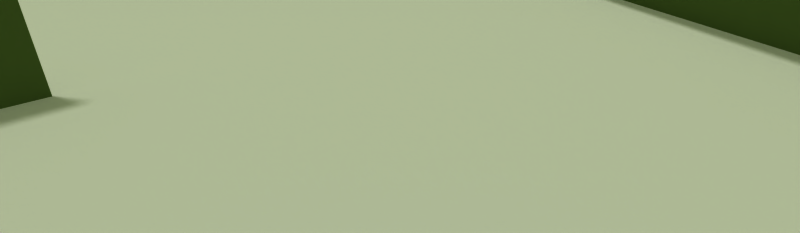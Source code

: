 # Source: Driver.blend  (saved by Blender 2.76.0; exported with 4.5.12 LTS)
import bpy
from mathutils import Matrix  # noqa: F401  (used for matrix-valued properties, if any)

bpy.ops.wm.read_factory_settings(use_empty=True)
scene = bpy.context.scene
scene.name = 'Scene'

# ---- collections
col_collection_1 = bpy.data.collections.new('Collection 1'); scene.collection.children.link(col_collection_1)

# ---- materials (node trees are filled in below, after node groups)
mat_material_004 = bpy.data.materials.new('Material.004')
mat_material_004.alpha_threshold = 0.0
mat_material_004.use_transparent_shadow = False
mat_material_004.diffuse_color = (0.302, 0.3843, 0.1686, 1.0)
mat_material_004.roughness = 0.5
mat_material_001 = bpy.data.materials.new('Material.001')
mat_material_001.alpha_threshold = 0.0
mat_material_001.use_transparent_shadow = False
mat_material_001.diffuse_color = (0.2612, 0.3127, 0.8, 1.0)
mat_material_001.roughness = 0.5
mat_material_002 = bpy.data.materials.new('Material.002')
mat_material_002.alpha_threshold = 0.0
mat_material_002.use_transparent_shadow = False
mat_material_002.preview_render_type = 'FLAT'
mat_material_002.diffuse_color = (0.7935, 0.7757, 0.8, 1.0)
mat_material_002.roughness = 0.5
mat_material_002.specular_intensity = 0.2302

# ---- material node trees

# ---- world
world_world = bpy.data.worlds.new('World'); scene.world = world_world
world_world.color = (0.2824, 0.3569, 0.149)
world_world.use_sun_shadow = False
world_world.sun_shadow_jitter_overblur = 0.0
world_world.cycles.sampling_method = 'MANUAL'
world_world.cycles.sample_map_resolution = 256

# ---- cameras
cam_camera = bpy.data.cameras.new('Camera')
cam_camera.passepartout_alpha = 0.2
cam_camera.clip_start = 0.001
cam_camera.clip_end = 100.0
cam_camera.lens = 17.59
cam_camera.sensor_width = 32.0
cam_camera.sensor_height = 18.0
cam_camera.ortho_scale = 7.314
cam_camera.show_passepartout = False
cam_camera.show_safe_areas = True
cam_camera.dof.focus_distance = 0.0
cam_camera.dof.aperture_fstop = 128.0

# ---- lights
light_sun_001 = bpy.data.lights.new('Sun.001', 'SUN')
light_sun_001.transmission_factor = 0.0
light_sun_001.angle = 0.1993
light_sun_001.energy = 1.0
light_sun_001.shadow_buffer_clip_start = 0.5
light_sun_001.shadow_soft_size = 0.1
light_sun_001.shadow_cascade_max_distance = 1000.0
light_sun_001.cycles.use_multiple_importance_sampling = False
light_sun = bpy.data.lights.new('Sun', 'SUN')
light_sun.transmission_factor = 0.0
light_sun.angle = 0.1993
light_sun.energy = 1.0
light_sun.shadow_buffer_clip_start = 0.5
light_sun.shadow_soft_size = 0.1
light_sun.shadow_cascade_max_distance = 1000.0
light_sun.cycles.use_multiple_importance_sampling = False

# ---- meshes
me_plane_028 = bpy.data.meshes.new('Plane.028')
me_plane_028.from_pydata([(-1.0, -1.0, 0.0), (1.0, -1.0, 0.0), (-1.0, 1.0, 0.0), (1.0, 1.0, 0.0)], [], [(0, 1, 3, 2)])
me_plane_028.materials.append(mat_material_004)
me_plane_028.use_remesh_preserve_volume = False
me_plane_028.use_remesh_preserve_attributes = False
me_plane_028.use_mirror_vertex_groups = False
me_plane_028.update()
me_plane_027 = bpy.data.meshes.new('Plane.027')
me_plane_027.from_pydata([(-1.0, -1.0, 0.0), (1.0, -1.0, 0.0), (-1.0, 1.0, 0.0), (1.0, 1.0, 0.0)], [], [(0, 1, 3, 2)])
me_plane_027.materials.append(mat_material_004)
me_plane_027.use_remesh_preserve_volume = False
me_plane_027.use_remesh_preserve_attributes = False
me_plane_027.use_mirror_vertex_groups = False
me_plane_027.update()
me_plane_026 = bpy.data.meshes.new('Plane.026')
me_plane_026.from_pydata([(-1.0, -1.0, 0.0), (1.0, -1.0, 0.0), (-1.0, 1.0, 0.0), (1.0, 1.0, 0.0)], [], [(0, 1, 3, 2)])
me_plane_026.materials.append(mat_material_004)
me_plane_026.use_remesh_preserve_volume = False
me_plane_026.use_remesh_preserve_attributes = False
me_plane_026.use_mirror_vertex_groups = False
me_plane_026.update()
me_plane_025 = bpy.data.meshes.new('Plane.025')
me_plane_025.from_pydata([(-1.0, -1.0, 0.0), (1.0, -1.0, 0.0), (-1.0, 1.0, 0.0), (1.0, 1.0, 0.0)], [], [(0, 1, 3, 2)])
me_plane_025.materials.append(mat_material_004)
me_plane_025.use_remesh_preserve_volume = False
me_plane_025.use_remesh_preserve_attributes = False
me_plane_025.use_mirror_vertex_groups = False
me_plane_025.update()
me_plane_024 = bpy.data.meshes.new('Plane.024')
me_plane_024.from_pydata([(-1.0, -1.0, 0.0), (1.0, -1.0, 0.0), (-1.0, 1.0, 0.0), (1.0, 1.0, 0.0)], [], [(0, 1, 3, 2)])
me_plane_024.materials.append(mat_material_004)
me_plane_024.use_remesh_preserve_volume = False
me_plane_024.use_remesh_preserve_attributes = False
me_plane_024.use_mirror_vertex_groups = False
me_plane_024.update()
me_plane_023 = bpy.data.meshes.new('Plane.023')
me_plane_023.from_pydata([(-1.0, -1.0, 0.0), (1.0, -1.0, 0.0), (-1.0, 1.0, 0.0), (1.0, 1.0, 0.0)], [], [(0, 1, 3, 2)])
me_plane_023.materials.append(mat_material_004)
me_plane_023.use_remesh_preserve_volume = False
me_plane_023.use_remesh_preserve_attributes = False
me_plane_023.use_mirror_vertex_groups = False
me_plane_023.update()
me_plane_022 = bpy.data.meshes.new('Plane.022')
me_plane_022.from_pydata([(-1.0, -1.0, 0.0), (1.0, -1.0, 0.0), (-1.0, 1.0, 0.0), (1.0, 1.0, 0.0)], [], [(0, 1, 3, 2)])
me_plane_022.materials.append(mat_material_004)
me_plane_022.use_remesh_preserve_volume = False
me_plane_022.use_remesh_preserve_attributes = False
me_plane_022.use_mirror_vertex_groups = False
me_plane_022.update()
me_plane_021 = bpy.data.meshes.new('Plane.021')
me_plane_021.from_pydata([(-1.0, -1.0, 0.0), (1.0, -1.0, 0.0), (-1.0, 1.0, 0.0), (1.0, 1.0, 0.0)], [], [(0, 1, 3, 2)])
me_plane_021.materials.append(mat_material_004)
me_plane_021.use_remesh_preserve_volume = False
me_plane_021.use_remesh_preserve_attributes = False
me_plane_021.use_mirror_vertex_groups = False
me_plane_021.update()
me_plane_020 = bpy.data.meshes.new('Plane.020')
me_plane_020.from_pydata([(-1.0, -1.0, 0.0), (1.0, -1.0, 0.0), (-1.0, 1.0, 0.0), (1.0, 1.0, 0.0)], [], [(0, 1, 3, 2)])
me_plane_020.materials.append(mat_material_004)
me_plane_020.use_remesh_preserve_volume = False
me_plane_020.use_remesh_preserve_attributes = False
me_plane_020.use_mirror_vertex_groups = False
me_plane_020.update()
me_plane_019 = bpy.data.meshes.new('Plane.019')
me_plane_019.from_pydata([(-1.0, -1.0, 0.0), (1.0, -1.0, 0.0), (-1.0, 1.0, 0.0), (1.0, 1.0, 0.0)], [], [(0, 1, 3, 2)])
me_plane_019.materials.append(mat_material_004)
me_plane_019.use_remesh_preserve_volume = False
me_plane_019.use_remesh_preserve_attributes = False
me_plane_019.use_mirror_vertex_groups = False
me_plane_019.update()
me_plane_018 = bpy.data.meshes.new('Plane.018')
me_plane_018.from_pydata([(-1.0, -1.0, 0.0), (1.0, -1.0, 0.0), (-1.0, 1.0, 0.0), (1.0, 1.0, 0.0)], [], [(0, 1, 3, 2)])
me_plane_018.materials.append(mat_material_004)
me_plane_018.use_remesh_preserve_volume = False
me_plane_018.use_remesh_preserve_attributes = False
me_plane_018.use_mirror_vertex_groups = False
me_plane_018.update()
me_plane_017 = bpy.data.meshes.new('Plane.017')
me_plane_017.from_pydata([(-1.0, -1.0, 0.0), (1.0, -1.0, 0.0), (-1.0, 1.0, 0.0), (1.0, 1.0, 0.0)], [], [(0, 1, 3, 2)])
me_plane_017.materials.append(mat_material_004)
me_plane_017.use_remesh_preserve_volume = False
me_plane_017.use_remesh_preserve_attributes = False
me_plane_017.use_mirror_vertex_groups = False
me_plane_017.update()
me_plane_016 = bpy.data.meshes.new('Plane.016')
me_plane_016.from_pydata([(-1.0, -1.0, 0.0), (1.0, -1.0, 0.0), (-1.0, 1.0, 0.0), (1.0, 1.0, 0.0)], [], [(0, 1, 3, 2)])
me_plane_016.materials.append(mat_material_004)
me_plane_016.use_remesh_preserve_volume = False
me_plane_016.use_remesh_preserve_attributes = False
me_plane_016.use_mirror_vertex_groups = False
me_plane_016.update()
me_plane_015 = bpy.data.meshes.new('Plane.015')
me_plane_015.from_pydata([(-1.0, -1.0, 0.0), (1.0, -1.0, 0.0), (-1.0, 1.0, 0.0), (1.0, 1.0, 0.0)], [], [(0, 1, 3, 2)])
me_plane_015.materials.append(mat_material_004)
me_plane_015.use_remesh_preserve_volume = False
me_plane_015.use_remesh_preserve_attributes = False
me_plane_015.use_mirror_vertex_groups = False
me_plane_015.update()
me_cylinder = bpy.data.meshes.new('Cylinder')
me_cylinder.from_pydata([(0.6579, 2.042, -1.0), (1.0, 0.0005856, -1.0), (0.7071, -0.7071, -1.0), (-8.742e-08, -1.0, -1.0), (-0.7071, -0.7071, -1.0), (-0.9999, 0.0006657, -1.0), (-0.6136, 2.025, -1.0), (-0.01249, 2.711, -1.0), (0.6915, 1.284, 0.2006), (0.9992, 0.028, 0.2006), (0.7071, -0.7071, 0.2006), (-2.385e-08, -1.0, 0.2006), (-0.7071, -0.7071, 0.2006), (-0.9976, 0.02719, 0.2006), (-0.6659, 1.266, 0.2006), (-0.007112, 1.66, 0.2006), (0.0, 0.0, -1.0), (0.0, 0.0, 0.2006)], [], [(16, 0, 1), (17, 9, 8), (16, 1, 2), (17, 10, 9), (16, 2, 3), (17, 11, 10), (16, 3, 4), (17, 12, 11), (16, 4, 5), (17, 13, 12), (16, 5, 6), (17, 14, 13), (16, 6, 7), (17, 15, 14), (7, 0, 16), (17, 8, 15), (0, 8, 9, 1), (1, 9, 10, 2), (2, 10, 11, 3), (3, 11, 12, 4), (4, 12, 13, 5), (5, 13, 14, 6), (6, 14, 15, 7), (8, 0, 7, 15)])
me_cylinder.materials.append(mat_material_001)
me_cylinder.use_remesh_preserve_volume = False
me_cylinder.use_remesh_preserve_attributes = False
me_cylinder.use_mirror_vertex_groups = False
me_cylinder.update()
me_plane = bpy.data.meshes.new('Plane')
me_plane.from_pydata([(1.0, 1.0, 0.0), (1.0, -1.0, 0.0), (-1.0, -1.0, 0.0), (-1.0, 1.0, 0.0)], [], [(0, 3, 2, 1)])
_uv = me_plane.uv_layers.new(name='UVMap')
_uv.uv.foreach_set('vector', [0.02531, 0.04025, 0.973, 0.03941, 0.9718, 0.9637, 0.01922, 0.9615])
me_plane.materials.append(mat_material_002)
me_plane.use_remesh_preserve_volume = False
me_plane.use_remesh_preserve_attributes = False
me_plane.use_mirror_vertex_groups = False
me_plane.update()

# ---- objects
ob_plane_014 = bpy.data.objects.new('Plane.014', me_plane_028)
ob_plane_013 = bpy.data.objects.new('Plane.013', me_plane_027)
ob_plane_012 = bpy.data.objects.new('Plane.012', me_plane_026)
ob_plane_011 = bpy.data.objects.new('Plane.011', me_plane_025)
ob_plane_010 = bpy.data.objects.new('Plane.010', me_plane_024)
ob_plane_009 = bpy.data.objects.new('Plane.009', me_plane_023)
ob_plane_008 = bpy.data.objects.new('Plane.008', me_plane_022)
ob_plane_007 = bpy.data.objects.new('Plane.007', me_plane_021)
ob_plane_006 = bpy.data.objects.new('Plane.006', me_plane_020)
ob_plane_005 = bpy.data.objects.new('Plane.005', me_plane_019)
ob_plane_004 = bpy.data.objects.new('Plane.004', me_plane_018)
ob_plane_003 = bpy.data.objects.new('Plane.003', me_plane_017)
ob_plane_002 = bpy.data.objects.new('Plane.002', me_plane_016)
ob_plane_001 = bpy.data.objects.new('Plane.001', me_plane_015)
ob_sun_001 = bpy.data.objects.new('Sun.001', light_sun_001)
ob_sun = bpy.data.objects.new('Sun', light_sun)
ob_player = bpy.data.objects.new('Player', me_cylinder)
ob_camera = bpy.data.objects.new('Camera', cam_camera)
ob_plane = bpy.data.objects.new('Plane', me_plane)

# ---- transforms, parenting, visibility, modifiers, constraints
ob_plane_014.location = (-22.42, -0.1085, 1.304)
ob_plane_014.rotation_euler = (4.712, 0.0, 3.911)
ob_plane_014.scale = (10.86, 1.0, 0.9994)
ob_plane_014.lineart.crease_threshold = 0.0
ob_plane_013.location = (-22.39, -0.1408, 1.304)
ob_plane_013.rotation_euler = (1.571, 0.0, 3.911)
ob_plane_013.scale = (10.86, 1.0, 0.9994)
ob_plane_013.lineart.crease_threshold = 0.0
ob_plane_012.location = (-41.86, -6.959, 1.304)
ob_plane_012.rotation_euler = (1.571, -0.0, 3.142)
ob_plane_012.scale = (13.95, 1.0, 1.0)
ob_plane_012.lineart.crease_threshold = 0.0
ob_plane_011.location = (-41.86, -6.915, 1.304)
ob_plane_011.rotation_euler = (4.712, -0.0, 3.142)
ob_plane_011.scale = (13.95, 1.0, 1.0)
ob_plane_011.lineart.crease_threshold = 0.0
ob_plane_010.location = (36.98, -2.709, 1.304)
ob_plane_010.rotation_euler = (4.712, -0.0, 3.142)
ob_plane_010.scale = (18.7, 1.0, 1.0)
ob_plane_010.lineart.crease_threshold = 0.0
ob_plane_009.location = (36.98, -2.753, 1.304)
ob_plane_009.rotation_euler = (1.571, -0.0, 3.142)
ob_plane_009.scale = (18.7, 1.0, 1.0)
ob_plane_009.lineart.crease_threshold = 0.0
ob_plane_008.location = (6.18, -22.85, 1.304)
ob_plane_008.rotation_euler = (1.571, -0.0, 3.142)
ob_plane_008.scale = (34.71, 1.0, 1.0)
ob_plane_008.lineart.crease_threshold = 0.0
ob_plane_007.location = (6.18, -22.8, 1.304)
ob_plane_007.rotation_euler = (4.712, -0.0, 3.142)
ob_plane_007.scale = (34.71, 1.0, 1.0)
ob_plane_007.lineart.crease_threshold = 0.0
ob_plane_006.location = (2.257, -0.7938, 1.304)
ob_plane_006.rotation_euler = (4.712, -0.0, 1.571)
ob_plane_006.scale = (21.09, 1.0, 1.0)
ob_plane_006.lineart.crease_threshold = 0.0
ob_plane_005.location = (2.213, -0.7938, 1.304)
ob_plane_005.rotation_euler = (1.571, -0.0, 1.571)
ob_plane_005.scale = (21.09, 1.0, 1.0)
ob_plane_005.lineart.crease_threshold = 0.0
ob_plane_004.location = (20.58, 20.38, 1.304)
ob_plane_004.rotation_euler = (1.571, -0.0, 0.0)
ob_plane_004.scale = (21.09, 1.0, 1.0)
ob_plane_004.lineart.crease_threshold = 0.0
ob_plane_003.location = (20.58, 20.34, 1.304)
ob_plane_003.rotation_euler = (4.712, -0.0, 0.0)
ob_plane_003.scale = (21.09, 1.0, 1.0)
ob_plane_003.lineart.crease_threshold = 0.0
ob_plane_002.location = (-18.55, 22.36, 1.304)
ob_plane_002.rotation_euler = (4.712, -0.0, 0.0)
ob_plane_002.scale = (21.09, 1.0, 1.0)
ob_plane_002.lineart.crease_threshold = 0.0
ob_plane_001.location = (-18.55, 22.4, 1.304)
ob_plane_001.rotation_euler = (1.571, -0.0, 0.0)
ob_plane_001.scale = (21.09, 1.0, 1.0)
ob_plane_001.lineart.crease_threshold = 0.0
ob_sun_001.location = (50.64, -33.6, 44.6)
ob_sun_001.rotation_euler = (-0.195, 0.3675, -1.168)
ob_sun_001.lineart.crease_threshold = 0.0
ob_sun.location = (-51.49, 35.32, 35.07)
ob_sun.rotation_euler = (-0.09624, -0.4402, -0.2522)
ob_sun.lineart.crease_threshold = 0.0
ob_player.location = (-8.565, -0.9745, 1.533)
ob_player.rotation_euler = (0.0, -0.0, -0.1052)
ob_player.lock_rotations_4d = False
ob_player.empty_display_type = 'ARROWS'
ob_player.color = (0.0, 0.0, 0.0, 1.0)
ob_player.lineart.crease_threshold = 0.0
ob_camera.parent = ob_player
ob_camera.matrix_parent_inverse = Matrix(((1.0, 0.0, 0.0, -0.0), (0.0, 1.0, 0.0, -0.0), (0.0, 0.0, 1.0, -1.615), (0.0, 0.0, 0.0, 1.0)))
ob_camera.location = (-0.1119, -0.2355, 3.638)
ob_camera.rotation_euler = (1.14, 0.003759, -0.001738)
ob_camera.lock_rotations_4d = False
ob_camera.empty_display_type = 'ARROWS'
ob_camera.color = (0.0, 0.0, 0.0, 0.0)
ob_camera.display_type = 'WIRE'
ob_camera.lineart.crease_threshold = 0.0
ob_plane.location = (0.0, 0.0, 0.3672)
ob_plane.scale = (55.81, 40.58, 55.81)
ob_plane.lock_rotations_4d = False
ob_plane.empty_display_type = 'ARROWS'
ob_plane.color = (0.0, 0.0, 0.0, 1.0)
ob_plane.lineart.crease_threshold = 0.0

# ---- collection membership
col_collection_1.objects.link(ob_plane_014)
col_collection_1.objects.link(ob_plane_013)
col_collection_1.objects.link(ob_plane_012)
col_collection_1.objects.link(ob_plane_011)
col_collection_1.objects.link(ob_plane_010)
col_collection_1.objects.link(ob_plane_009)
col_collection_1.objects.link(ob_plane_008)
col_collection_1.objects.link(ob_plane_007)
col_collection_1.objects.link(ob_plane_006)
col_collection_1.objects.link(ob_plane_005)
col_collection_1.objects.link(ob_plane_004)
col_collection_1.objects.link(ob_plane_003)
col_collection_1.objects.link(ob_plane_002)
col_collection_1.objects.link(ob_plane_001)
col_collection_1.objects.link(ob_sun_001)
col_collection_1.objects.link(ob_sun)
col_collection_1.objects.link(ob_player)
col_collection_1.objects.link(ob_camera)
col_collection_1.objects.link(ob_plane)

# ---- scene / render settings (as saved in the file)
scene.camera = ob_camera
scene.frame_start = 1; scene.frame_end = 250; scene.frame_set(1)
scene.render.engine = 'BLENDER_EEVEE_NEXT'
scene.render.image_settings.file_format = 'JPEG'
scene.render.image_settings.color_mode = 'RGB'
scene.render.image_settings.compression = 90
scene.render.resolution_x = 103
scene.render.resolution_y = 30
scene.render.pixel_aspect_x = 100.0
scene.render.pixel_aspect_y = 100.0
scene.render.fps = 25
scene.render.dither_intensity = 0.0
scene.render.use_compositing = False
scene.render.use_sequencer = False
scene.render.bake_margin = 2
scene.render.bake_bias = 0.0
scene.render.use_stamp_time = False
scene.render.use_stamp_date = False
scene.render.use_stamp_frame = False
scene.render.use_stamp_camera = False
scene.render.use_stamp_scene = False
scene.render.use_stamp_filename = False
scene.render.use_stamp_render_time = False
scene.render.stamp_font_size = 0
scene.cycles.use_denoising = False
scene.cycles.samples = 10
scene.cycles.sampling_pattern = 'TABULATED_SOBOL'
scene.cycles.light_sampling_threshold = 0.0
scene.cycles.use_adaptive_sampling = False
scene.cycles.use_light_tree = False
scene.cycles.blur_glossy = 0.0
scene.cycles.volume_bounces = 1
scene.cycles.pixel_filter_type = 'GAUSSIAN'
scene.cycles.sample_clamp_indirect = 0.0
scene.view_settings.view_transform = 'Raw'
bpy.context.view_layer.update()
